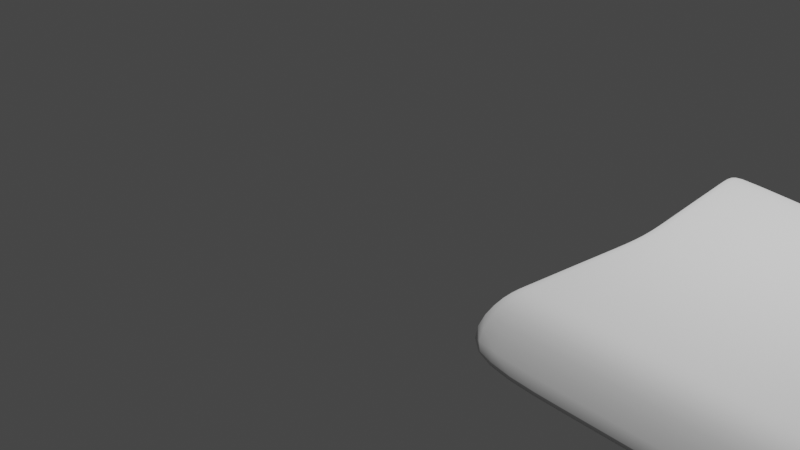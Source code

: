 # Source: AstonMartin.blend  (saved by Blender 3.4.6; exported with 4.5.12 LTS)
import bpy
from mathutils import Matrix  # noqa: F401  (used for matrix-valued properties, if any)

bpy.ops.wm.read_factory_settings(use_empty=True)
scene = bpy.context.scene
scene.name = 'Scene'

# ---- collections
col_collection = bpy.data.collections.new('Collection'); scene.collection.children.link(col_collection)
col_refs = bpy.data.collections.new('refs'); scene.collection.children.link(col_refs)
col_carbody = bpy.data.collections.new('carBody'); scene.collection.children.link(col_carbody)

# ---- world
world_world = bpy.data.worlds.new('World'); scene.world = world_world
world_world.use_nodes = True; world_world.node_tree.nodes.clear()
_N = world_world.node_tree.nodes; _L = world_world.node_tree.links
n0 = _N.new('ShaderNodeOutputWorld'); n0.name = 'World Output'; n0.location = (300, 300)
n1 = _N.new('ShaderNodeBackground'); n1.name = 'Background'; n1.location = (10, 300)
n1.inputs[0].default_value = (0.05088, 0.05088, 0.05088, 1.0)
_L.new(n1.outputs[0], n0.inputs[0])
n0.is_active_output = True
world_world.color = (0.05088, 0.05088, 0.05088)
world_world.use_sun_shadow = False
world_world.sun_shadow_jitter_overblur = 0.0

# ---- cameras
cam_camera = bpy.data.cameras.new('Camera')
cam_camera.clip_end = 100.0
cam_camera.ortho_scale = 7.314

# ---- lights
light_light = bpy.data.lights.new('Light', 'POINT')
light_light.transmission_factor = 0.0
light_light.energy = 1000.0
light_light.shadow_soft_size = 0.1
light_light.shadow_maximum_resolution = 0.006
light_light.use_absolute_resolution = True

# ---- meshes
me_plane_002 = bpy.data.meshes.new('Plane.002')
me_plane_002.from_pydata([(-1.098, 1.093, -0.3094), (1.011, 0.9941, -0.3094), (-1.0, 2.687e-08, -6.917e-07), (1.0, 0.0, 0.0), (-0.0461, 1.044, -0.3094), (-0.002517, 0.0, 0.0), (-0.5565, 1.067, -0.3094), (-0.4866, 0.0, 0.0), (0.4824, 1.019, -0.3094), (0.4987, 0.0, 0.0), (1.0, 0.5049, 0.0), (-1.055, 0.5547, 0.0), (-0.03001, 0.5299, 0.0), (-0.5273, 0.5419, 0.0), (0.485, 0.5174, 0.0), (-1.039, 0.3911, 0.0), (-1.02, 0.2062, 0.0), (1.0, 0.1877, 0.0), (1.0, 0.356, 0.0), (-0.01274, 0.1969, 0.0), (-0.0219, 0.3736, 0.0), (-0.5017, 0.2014, 0.0), (-0.5153, 0.3821, 0.0), (0.4936, 0.1923, 0.0), (0.4891, 0.3648, 0.0), (1.0, 0.6384, 0.0), (1.0, 0.8034, 0.0), (-0.03728, 0.67, 0.0), (-0.04627, 0.8432, 0.0), (-0.5381, 0.6852, 0.0), (-0.5515, 0.8624, 0.0), (0.4814, 0.6542, 0.0), (0.4769, 0.8233, 0.0), (-1.087, 0.8827, 0.0), (-1.069, 0.7014, 0.0)], [], [(32, 26, 1, 8), (30, 28, 4, 6), (33, 30, 6, 0), (28, 32, 8, 4), (20, 24, 14, 12), (15, 22, 13, 11), (22, 20, 12, 13), (24, 18, 10, 14), (9, 3, 17, 23), (23, 17, 18, 24), (7, 5, 19, 21), (21, 19, 20, 22), (2, 7, 21, 16), (16, 21, 22, 15), (5, 9, 23, 19), (19, 23, 24, 20), (12, 14, 31, 27), (27, 31, 32, 28), (11, 13, 29, 34), (34, 29, 30, 33), (13, 12, 27, 29), (29, 27, 28, 30), (14, 10, 25, 31), (31, 25, 26, 32)])
me_plane_002.polygons.foreach_set('use_smooth', [True] * 24)
_uv = me_plane_002.uv_layers.new(name='UVMap')
_uv.uv.foreach_set('vector', [0.7494, 0.9017, 1.0, 0.9017, 1.0, 1.0, 0.7494, 1.0, 0.2567, 0.9017, 0.4987, 0.9017, 0.4987, 1.0, 0.2567, 1.0, 0.0, 0.9017, 0.2567, 0.9017, 0.2567, 1.0, 0.0, 1.0, 0.4987, 0.9017, 0.7494, 0.9017, 0.7494, 1.0, 0.4987, 1.0, 0.4987, 0.678, 0.7494, 0.678, 0.7494, 0.7525, 0.4987, 0.7525, 0.0, 0.678, 0.2567, 0.678, 0.2567, 0.7525, 0.0, 0.7525, 0.2567, 0.678, 0.4987, 0.678, 0.4987, 0.7525, 0.2567, 0.7525, 0.7494, 0.678, 1.0, 0.678, 1.0, 0.7525, 0.7494, 0.7525, 0.7494, 0.5, 1.0, 0.5, 1.0, 0.5938, 0.7494, 0.5938, 0.7494, 0.5938, 1.0, 0.5938, 1.0, 0.678, 0.7494, 0.678, 0.2567, 0.5, 0.4987, 0.5, 0.4987, 0.5938, 0.2567, 0.5938, 0.2567, 0.5938, 0.4987, 0.5938, 0.4987, 0.678, 0.2567, 0.678, 0.0, 0.5, 0.2567, 0.5, 0.2567, 0.5938, 0.0, 0.5938, 0.0, 0.5938, 0.2567, 0.5938, 0.2567, 0.678, 0.0, 0.678, 0.4987, 0.5, 0.7494, 0.5, 0.7494, 0.5938, 0.4987, 0.5938, 0.4987, 0.5938, 0.7494, 0.5938, 0.7494, 0.678, 0.4987, 0.678, 0.4987, 0.7525, 0.7494, 0.7525, 0.7494, 0.8192, 0.4987, 0.8192, 0.4987, 0.8192, 0.7494, 0.8192, 0.7494, 0.9017, 0.4987, 0.9017, 0.0, 0.7525, 0.2567, 0.7525, 0.2567, 0.8192, 0.0, 0.8192, 0.0, 0.8192, 0.2567, 0.8192, 0.2567, 0.9017, 0.0, 0.9017, 0.2567, 0.7525, 0.4987, 0.7525, 0.4987, 0.8192, 0.2567, 0.8192, 0.2567, 0.8192, 0.4987, 0.8192, 0.4987, 0.9017, 0.2567, 0.9017, 0.7494, 0.7525, 1.0, 0.7525, 1.0, 0.8192, 0.7494, 0.8192, 0.7494, 0.8192, 1.0, 0.8192, 1.0, 0.9017, 0.7494, 0.9017])
me_plane_002.update()

# ---- objects
ob_light = bpy.data.objects.new('Light', light_light)
ob_camera = bpy.data.objects.new('Camera', cam_camera)
ob_leftside = bpy.data.objects.new('leftSide', None)
ob_upside = bpy.data.objects.new('Upside', None)
ob_backside = bpy.data.objects.new('backSide', None)
ob_a_frontside = bpy.data.objects.new('a_frontSide', None)
ob_plane = bpy.data.objects.new('Plane', me_plane_002)

# ---- transforms, parenting, visibility, modifiers, constraints
ob_light.location = (4.076, 1.005, 5.904)
ob_light.rotation_euler = (0.6503, 0.05522, 1.866)
ob_light.lock_rotations_4d = False
ob_light.empty_display_type = 'ARROWS'
ob_light.color = (0.0, 0.0, 0.0, 0.0)
ob_light.lineart.crease_threshold = 0.0
ob_camera.location = (7.359, -6.926, 4.958)
ob_camera.rotation_euler = (1.109, 0.0, 0.8149)
ob_camera.lock_rotations_4d = False
ob_camera.empty_display_type = 'ARROWS'
ob_camera.color = (0.0, 0.0, 0.0, 0.0)
ob_camera.display_type = 'WIRE'
ob_camera.lineart.crease_threshold = 0.0
ob_leftside.location = (0.0, 0.0, 0.0)
ob_leftside.rotation_euler = (1.571, 0.0, 3.142)
ob_leftside.empty_display_type = 'IMAGE'
ob_leftside.empty_display_size = 13.77
ob_leftside.empty_image_offset = (-0.5009, -0.5023)
ob_leftside.empty_image_depth = 'BACK'
ob_leftside.show_empty_image_perspective = False
ob_leftside.empty_image_side = 'FRONT'
ob_leftside.color = (1.0, 1.0, 1.0, 0.7)
ob_upside.location = (0.0, 0.02, 0.0)
ob_upside.rotation_euler = (-2.328e-10, 0.0, 3.138)
ob_upside.scale = (1.04, 1.05, 1.0)
ob_upside.empty_display_type = 'IMAGE'
ob_upside.empty_display_size = 13.45
ob_upside.empty_image_offset = (-0.5, -0.4982)
ob_upside.empty_image_depth = 'BACK'
ob_upside.show_empty_image_perspective = False
ob_upside.empty_image_side = 'FRONT'
ob_upside.color = (1.0, 1.0, 1.0, 0.7)
ob_backside.location = (0.0, 0.0, 0.0)
ob_backside.rotation_euler = (1.571, -0.0, -1.571)
ob_backside.empty_display_type = 'IMAGE'
ob_backside.empty_display_size = 5.0
ob_backside.empty_image_depth = 'BACK'
ob_backside.show_empty_image_perspective = False
ob_backside.empty_image_side = 'FRONT'
ob_backside.color = (1.0, 1.0, 1.0, 0.7)
ob_a_frontside.location = (0.0, 0.0, 0.0)
ob_a_frontside.rotation_euler = (1.571, -0.0, 1.571)
ob_a_frontside.empty_display_type = 'IMAGE'
ob_a_frontside.empty_display_size = 5.0
ob_a_frontside.empty_image_depth = 'BACK'
ob_a_frontside.show_empty_image_perspective = False
ob_a_frontside.use_empty_image_alpha = True
ob_a_frontside.empty_image_side = 'FRONT'
ob_a_frontside.color = (1.0, 1.0, 1.0, 0.7)
ob_plane.location = (4.645, -0.004322, 0.7699)
ob_plane.rotation_euler = (0.01415, 0.062, -0.005465)
ob_plane.scale = (1.771, 1.823, 0.9995)
_m = ob_plane.modifiers.new('Mirror', 'MIRROR')
_m.use_axis = (False, True, False)
_m = ob_plane.modifiers.new('Solidify', 'SOLIDIFY')
_m.thickness = 0.046
_m.edge_crease_inner = 0.36
_m.edge_crease_outer = 0.36
_m = ob_plane.modifiers.new('Subdivision', 'SUBSURF')
_m.levels = 2
_m.show_only_control_edges = False

# ---- collection membership
col_collection.objects.link(ob_light)
col_collection.objects.link(ob_camera)
col_refs.objects.link(ob_leftside)
col_refs.objects.link(ob_upside)
col_refs.objects.link(ob_backside)
col_refs.objects.link(ob_a_frontside)
col_carbody.objects.link(ob_plane)

# ---- scene / render settings (as saved in the file)
scene.camera = ob_camera
scene.frame_start = 1; scene.frame_end = 250; scene.frame_set(36)
scene.render.engine = 'BLENDER_EEVEE_NEXT'
scene.cycles.sampling_pattern = 'TABULATED_SOBOL'
scene.cycles.use_light_tree = False
scene.view_settings.view_transform = 'Filmic'
bpy.context.view_layer.update()
